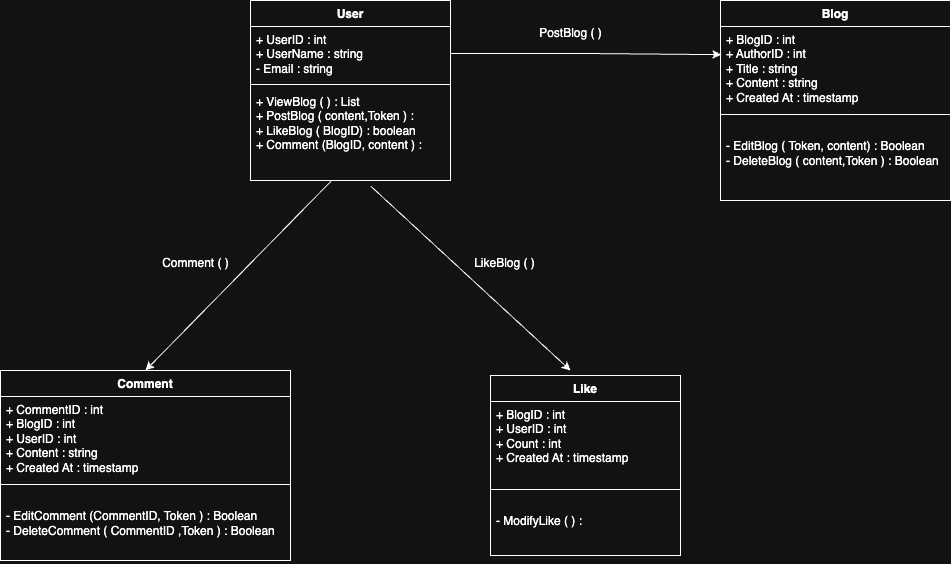

The diagram above was exported from draw.io. Its source (the exported page's mxGraphModel, read from the mxfile embedded in the PNG):
<mxGraphModel dx="2817" dy="1065" grid="1" gridSize="10" guides="1" tooltips="1" connect="1" arrows="1" fold="1" page="1" pageScale="1" pageWidth="827" pageHeight="1169" math="0" shadow="0">
  <root>
    <mxCell id="0" />
    <mxCell id="1" parent="0" />
    <mxCell id="iBlhfRXMc48IYvvReO9Y-1" value="User" style="swimlane;fontStyle=1;align=center;verticalAlign=top;childLayout=stackLayout;horizontal=1;startSize=26;horizontalStack=0;resizeParent=1;resizeParentMax=0;resizeLast=0;collapsible=1;marginBottom=0;whiteSpace=wrap;html=1;" parent="1" vertex="1">
      <mxGeometry x="160" y="110" width="200" height="180" as="geometry" />
    </mxCell>
    <mxCell id="iBlhfRXMc48IYvvReO9Y-2" value="+ UserID : int&lt;div&gt;+ UserName : string&lt;div&gt;- Email : string&lt;div&gt;&lt;br&gt;&lt;/div&gt;&lt;/div&gt;&lt;div&gt;&lt;br&gt;&lt;/div&gt;&lt;/div&gt;" style="text;strokeColor=none;fillColor=none;align=left;verticalAlign=top;spacingLeft=4;spacingRight=4;overflow=hidden;rotatable=0;points=[[0,0.5],[1,0.5]];portConstraint=eastwest;whiteSpace=wrap;html=1;" parent="iBlhfRXMc48IYvvReO9Y-1" vertex="1">
      <mxGeometry y="26" width="200" height="54" as="geometry" />
    </mxCell>
    <mxCell id="iBlhfRXMc48IYvvReO9Y-3" value="" style="line;strokeWidth=1;fillColor=none;align=left;verticalAlign=middle;spacingTop=-1;spacingLeft=3;spacingRight=3;rotatable=0;labelPosition=right;points=[];portConstraint=eastwest;strokeColor=inherit;" parent="iBlhfRXMc48IYvvReO9Y-1" vertex="1">
      <mxGeometry y="80" width="200" height="8" as="geometry" />
    </mxCell>
    <mxCell id="iBlhfRXMc48IYvvReO9Y-4" value="+ ViewBlog ( ) : List&lt;div&gt;+ PostBlog ( content,Token ) :&lt;/div&gt;&lt;div&gt;+ LikeBlog ( BlogID) : boolean&lt;/div&gt;&lt;div&gt;+ Comment (BlogID, content ) :&lt;/div&gt;" style="text;strokeColor=none;fillColor=none;align=left;verticalAlign=top;spacingLeft=4;spacingRight=4;overflow=hidden;rotatable=0;points=[[0,0.5],[1,0.5]];portConstraint=eastwest;whiteSpace=wrap;html=1;" parent="iBlhfRXMc48IYvvReO9Y-1" vertex="1">
      <mxGeometry y="88" width="200" height="92" as="geometry" />
    </mxCell>
    <mxCell id="WOfQnZt5TkuXd44B36ry-1" value="Blog" style="swimlane;fontStyle=1;align=center;verticalAlign=top;childLayout=stackLayout;horizontal=1;startSize=26;horizontalStack=0;resizeParent=1;resizeParentMax=0;resizeLast=0;collapsible=1;marginBottom=0;whiteSpace=wrap;html=1;" parent="1" vertex="1">
      <mxGeometry x="630" y="110" width="230" height="200" as="geometry" />
    </mxCell>
    <mxCell id="WOfQnZt5TkuXd44B36ry-2" value="+ BlogID : int&lt;div&gt;+ AuthorID : int&lt;div&gt;+ Title : string&lt;div&gt;+ Content : string&lt;/div&gt;&lt;/div&gt;&lt;div&gt;+ Created At : timestamp&lt;/div&gt;&lt;div&gt;&lt;br&gt;&lt;/div&gt;&lt;/div&gt;" style="text;strokeColor=none;fillColor=none;align=left;verticalAlign=top;spacingLeft=4;spacingRight=4;overflow=hidden;rotatable=0;points=[[0,0.5],[1,0.5]];portConstraint=eastwest;whiteSpace=wrap;html=1;" parent="WOfQnZt5TkuXd44B36ry-1" vertex="1">
      <mxGeometry y="26" width="230" height="84" as="geometry" />
    </mxCell>
    <mxCell id="WOfQnZt5TkuXd44B36ry-3" value="" style="line;strokeWidth=1;fillColor=none;align=left;verticalAlign=middle;spacingTop=-1;spacingLeft=3;spacingRight=3;rotatable=0;labelPosition=right;points=[];portConstraint=eastwest;strokeColor=inherit;" parent="WOfQnZt5TkuXd44B36ry-1" vertex="1">
      <mxGeometry y="110" width="230" height="8" as="geometry" />
    </mxCell>
    <mxCell id="WOfQnZt5TkuXd44B36ry-4" value="&lt;div&gt;&lt;br&gt;&lt;/div&gt;- EditBlog ( Token, content) : Boolean&amp;nbsp;&lt;div&gt;- DeleteBlog ( content,Token ) : Boolean&lt;/div&gt;&lt;div&gt;&lt;br&gt;&lt;/div&gt;" style="text;strokeColor=none;fillColor=none;align=left;verticalAlign=top;spacingLeft=4;spacingRight=4;overflow=hidden;rotatable=0;points=[[0,0.5],[1,0.5]];portConstraint=eastwest;whiteSpace=wrap;html=1;" parent="WOfQnZt5TkuXd44B36ry-1" vertex="1">
      <mxGeometry y="118" width="230" height="82" as="geometry" />
    </mxCell>
    <mxCell id="NybH0dkdEvAbMml8E9-c-1" value="Comment" style="swimlane;fontStyle=1;align=center;verticalAlign=top;childLayout=stackLayout;horizontal=1;startSize=26;horizontalStack=0;resizeParent=1;resizeParentMax=0;resizeLast=0;collapsible=1;marginBottom=0;whiteSpace=wrap;html=1;" vertex="1" parent="1">
      <mxGeometry x="-90" y="480" width="290" height="190" as="geometry" />
    </mxCell>
    <mxCell id="NybH0dkdEvAbMml8E9-c-2" value="+ CommentID : int&lt;div&gt;+ BlogID : int&lt;div&gt;+ UserID : int&lt;div&gt;+ Content : string&lt;/div&gt;&lt;/div&gt;&lt;div&gt;+ Created At : timestamp&lt;/div&gt;&lt;div&gt;&lt;br&gt;&lt;/div&gt;&lt;/div&gt;" style="text;strokeColor=none;fillColor=none;align=left;verticalAlign=top;spacingLeft=4;spacingRight=4;overflow=hidden;rotatable=0;points=[[0,0.5],[1,0.5]];portConstraint=eastwest;whiteSpace=wrap;html=1;" vertex="1" parent="NybH0dkdEvAbMml8E9-c-1">
      <mxGeometry y="26" width="290" height="84" as="geometry" />
    </mxCell>
    <mxCell id="NybH0dkdEvAbMml8E9-c-3" value="" style="line;strokeWidth=1;fillColor=none;align=left;verticalAlign=middle;spacingTop=-1;spacingLeft=3;spacingRight=3;rotatable=0;labelPosition=right;points=[];portConstraint=eastwest;strokeColor=inherit;" vertex="1" parent="NybH0dkdEvAbMml8E9-c-1">
      <mxGeometry y="110" width="290" height="8" as="geometry" />
    </mxCell>
    <mxCell id="NybH0dkdEvAbMml8E9-c-4" value="&lt;div&gt;&lt;br&gt;&lt;/div&gt;- EditComment (CommentID, Token ) : Boolean&lt;div&gt;- DeleteComment ( CommentID ,Token ) : Boolean&lt;/div&gt;&lt;div&gt;&lt;br&gt;&lt;/div&gt;" style="text;strokeColor=none;fillColor=none;align=left;verticalAlign=top;spacingLeft=4;spacingRight=4;overflow=hidden;rotatable=0;points=[[0,0.5],[1,0.5]];portConstraint=eastwest;whiteSpace=wrap;html=1;" vertex="1" parent="NybH0dkdEvAbMml8E9-c-1">
      <mxGeometry y="118" width="290" height="72" as="geometry" />
    </mxCell>
    <mxCell id="NybH0dkdEvAbMml8E9-c-5" value="Like" style="swimlane;fontStyle=1;align=center;verticalAlign=top;childLayout=stackLayout;horizontal=1;startSize=26;horizontalStack=0;resizeParent=1;resizeParentMax=0;resizeLast=0;collapsible=1;marginBottom=0;whiteSpace=wrap;html=1;" vertex="1" parent="1">
      <mxGeometry x="400" y="485" width="190" height="180" as="geometry" />
    </mxCell>
    <mxCell id="NybH0dkdEvAbMml8E9-c-6" value="+ BlogID : int&lt;div&gt;+ UserID : int&lt;div&gt;+ Count : int&lt;/div&gt;&lt;div&gt;+ Created At : timestamp&lt;/div&gt;&lt;div&gt;&lt;br&gt;&lt;/div&gt;&lt;/div&gt;" style="text;strokeColor=none;fillColor=none;align=left;verticalAlign=top;spacingLeft=4;spacingRight=4;overflow=hidden;rotatable=0;points=[[0,0.5],[1,0.5]];portConstraint=eastwest;whiteSpace=wrap;html=1;" vertex="1" parent="NybH0dkdEvAbMml8E9-c-5">
      <mxGeometry y="26" width="190" height="84" as="geometry" />
    </mxCell>
    <mxCell id="NybH0dkdEvAbMml8E9-c-7" value="" style="line;strokeWidth=1;fillColor=none;align=left;verticalAlign=middle;spacingTop=-1;spacingLeft=3;spacingRight=3;rotatable=0;labelPosition=right;points=[];portConstraint=eastwest;strokeColor=inherit;" vertex="1" parent="NybH0dkdEvAbMml8E9-c-5">
      <mxGeometry y="110" width="190" height="8" as="geometry" />
    </mxCell>
    <mxCell id="NybH0dkdEvAbMml8E9-c-8" value="&lt;div&gt;&lt;br&gt;&lt;/div&gt;&lt;div&gt;- ModifyLike ( ) :&amp;nbsp;&lt;/div&gt;" style="text;strokeColor=none;fillColor=none;align=left;verticalAlign=top;spacingLeft=4;spacingRight=4;overflow=hidden;rotatable=0;points=[[0,0.5],[1,0.5]];portConstraint=eastwest;whiteSpace=wrap;html=1;" vertex="1" parent="NybH0dkdEvAbMml8E9-c-5">
      <mxGeometry y="118" width="190" height="62" as="geometry" />
    </mxCell>
    <mxCell id="NybH0dkdEvAbMml8E9-c-9" style="edgeStyle=orthogonalEdgeStyle;rounded=0;orthogonalLoop=1;jettySize=auto;html=1;entryX=0.003;entryY=0.335;entryDx=0;entryDy=0;entryPerimeter=0;" edge="1" parent="1" source="iBlhfRXMc48IYvvReO9Y-2" target="WOfQnZt5TkuXd44B36ry-2">
      <mxGeometry relative="1" as="geometry" />
    </mxCell>
    <mxCell id="NybH0dkdEvAbMml8E9-c-10" value="" style="endArrow=classic;html=1;rounded=0;entryX=0.5;entryY=0;entryDx=0;entryDy=0;exitX=0.402;exitY=1.009;exitDx=0;exitDy=0;exitPerimeter=0;" edge="1" parent="1" source="iBlhfRXMc48IYvvReO9Y-4" target="NybH0dkdEvAbMml8E9-c-1">
      <mxGeometry width="50" height="50" relative="1" as="geometry">
        <mxPoint x="240" y="300" as="sourcePoint" />
        <mxPoint x="720" y="380" as="targetPoint" />
      </mxGeometry>
    </mxCell>
    <mxCell id="NybH0dkdEvAbMml8E9-c-11" value="" style="endArrow=classic;html=1;rounded=0;exitX=0.602;exitY=1.063;exitDx=0;exitDy=0;exitPerimeter=0;" edge="1" parent="1" source="iBlhfRXMc48IYvvReO9Y-4">
      <mxGeometry width="50" height="50" relative="1" as="geometry">
        <mxPoint x="445" y="305" as="sourcePoint" />
        <mxPoint x="480" y="480" as="targetPoint" />
        <Array as="points" />
      </mxGeometry>
    </mxCell>
    <mxCell id="NybH0dkdEvAbMml8E9-c-12" value="PostBlog ( )" style="text;html=1;align=center;verticalAlign=middle;resizable=0;points=[];autosize=1;strokeColor=none;fillColor=none;" vertex="1" parent="1">
      <mxGeometry x="435" y="128" width="90" height="30" as="geometry" />
    </mxCell>
    <mxCell id="NybH0dkdEvAbMml8E9-c-13" value="LikeBlog ( )" style="text;html=1;align=center;verticalAlign=middle;resizable=0;points=[];autosize=1;strokeColor=none;fillColor=none;" vertex="1" parent="1">
      <mxGeometry x="374" y="358" width="80" height="30" as="geometry" />
    </mxCell>
    <mxCell id="NybH0dkdEvAbMml8E9-c-14" value="Comment ( )" style="text;html=1;align=center;verticalAlign=middle;resizable=0;points=[];autosize=1;strokeColor=none;fillColor=none;" vertex="1" parent="1">
      <mxGeometry x="60" y="358" width="90" height="30" as="geometry" />
    </mxCell>
  </root>
</mxGraphModel>